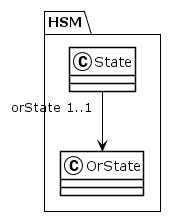

The diagram above was rendered by PlantUML. Its source (embedded in the PNG):
@startuml
!theme plain
package HSM {
class State {
}
State "orState 1..1" --> OrState
class OrState {
}
}
@enduml